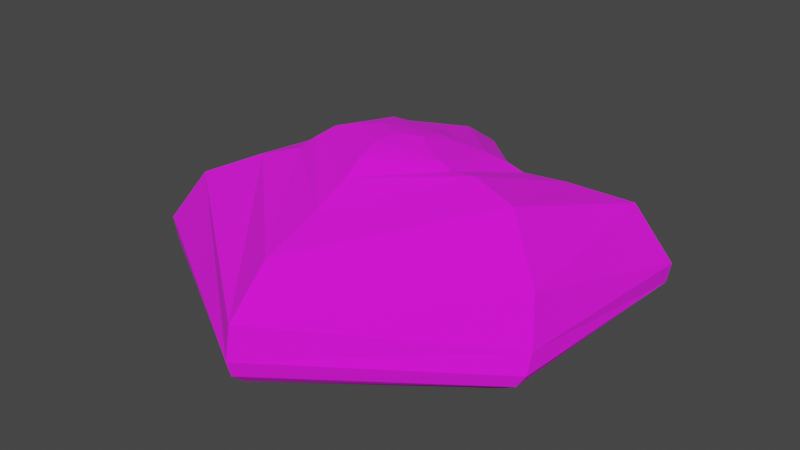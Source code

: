 # Source: copperOre.blend  (saved by Blender 2.90.8; exported with 4.5.12 LTS)
import bpy
from mathutils import Matrix  # noqa: F401  (used for matrix-valued properties, if any)

bpy.ops.wm.read_factory_settings(use_empty=True)
scene = bpy.context.scene
scene.name = 'Scene'

# ---- collections
col_collection = bpy.data.collections.new('Collection'); scene.collection.children.link(col_collection)

# ---- images (referenced by path relative to the original .blend; pixels are not part of the script)
import os
ASSET_DIR = os.environ.get("B2B_ASSET_DIR", "")  # directory of the original .blend (textures are referenced by path, not embedded)
HERE = os.path.dirname(os.path.abspath(__file__))  # packed textures are extracted next to this script under _unpacked/

def load_image(name, relpath, width, height, colorspace="sRGB"):
    """Load a texture the original file referenced (path relative to the .blend, or extracted next to this script)."""
    p = next((c for c in (os.path.join(HERE, relpath), os.path.join(ASSET_DIR, relpath)) if relpath and os.path.exists(c)), "")
    if p:
        img = bpy.data.images.load(p, check_existing=True)
        img.name = name
    else:  # same state as the original file: an image datablock whose file is absent (Cycles renders it pink)
        img = bpy.data.images.new(name, width, height)
        img.source = "FILE"
        img.filepath = "//" + (relpath or name)
    img.colorspace_settings.name = colorspace
    return img
img_colourpalette_png = load_image('colourpalette.png', 'colourpalette.png', 1024, 1024, 'sRGB')

# ---- materials (node trees are filled in below, after node groups)
mat_material = bpy.data.materials.new('Material')
mat_material.alpha_threshold = 0.0
mat_material.use_transparent_shadow = False
mat_material.line_color = (0.0, 0.0, 0.0, 1.0)

# ---- material node trees
mat_material.use_nodes = True; mat_material.node_tree.nodes.clear()
_N = mat_material.node_tree.nodes; _L = mat_material.node_tree.links
n0 = _N.new('ShaderNodeOutputMaterial'); n0.name = 'Material Output'; n0.location = (300, 300)
n1 = _N.new('ShaderNodeBsdfPrincipled'); n1.name = 'Principled BSDF'; n1.location = (10, 300)
n1.distribution = 'GGX'
n1.subsurface_method = 'BURLEY'
n1.inputs[2].default_value = 1.0
n1.inputs[3].default_value = 1.45
n1.inputs[27].default_value = (0.0, 0.0, 0.0, 1.0)
n1.inputs[28].default_value = 1.0
n2 = _N.new('ShaderNodeTexImage'); n2.name = 'Image Texture'; n2.location = (-313, 242)
n2.image = img_colourpalette_png
n3 = _N.new('ShaderNodeTexCoord'); n3.name = 'Texture Coordinate'; n3.location = (-535, 238)
_L.new(n1.outputs[0], n0.inputs[0])
_L.new(n2.outputs[0], n1.inputs[0])
_L.new(n3.outputs[2], n2.inputs[0])
n0.is_active_output = True

# ---- world
world_world = bpy.data.worlds.new('World'); scene.world = world_world
world_world.use_nodes = True; world_world.node_tree.nodes.clear()
_N = world_world.node_tree.nodes; _L = world_world.node_tree.links
n0 = _N.new('ShaderNodeOutputWorld'); n0.name = 'World Output'; n0.location = (300, 300)
n1 = _N.new('ShaderNodeBackground'); n1.name = 'Background'; n1.location = (10, 300)
n1.inputs[0].default_value = (0.05088, 0.05088, 0.05088, 1.0)
_L.new(n1.outputs[0], n0.inputs[0])
n0.is_active_output = True
world_world.color = (0.05088, 0.05088, 0.05088)
world_world.use_sun_shadow = False
world_world.sun_shadow_jitter_overblur = 0.0

# ---- meshes
me_sphere = bpy.data.meshes.new('Sphere')
me_sphere.from_pydata([(0.01214, 0.07018, 0.4434), (0.01214, 0.1685, 0.4053), (0.009277, 0.329, 0.3679), (0.003785, 0.5136, 0.2463), (0.0001472, 0.6488, 0.07472), (0.0, 0.7464, -0.0005478), (0.0, 0.8033, -0.08073), (0.0, 0.8226, -0.175), (0.0, 0.8086, -0.2224), (0.0, 0.7633, -0.2472), (0.0, 0.6939, -0.2426), (0.0, 0.6146, -0.2244), (0.0, 0.5217, -0.2016), (0.0, 0.3827, -0.2159), (0.0, 0.1951, -0.2804), (0.1007, 0.01907, 0.4573), (0.1821, 0.06822, 0.4242), (0.2539, 0.1135, 0.3937), (0.3171, 0.1532, 0.3604), (0.371, 0.1858, 0.3213), (0.5023, 0.2695, 0.2935), (0.7267, 0.4077, 0.2239), (0.8612, 0.4967, -0.0245), (0.8494, 0.4904, -0.1077), (0.8001, 0.4619, -0.1631), (0.7201, 0.4157, -0.1951), (0.6124, 0.3536, -0.2226), (0.4811, 0.2778, -0.2341), (0.3314, 0.1913, -0.2558), (0.169, 0.09754, -0.2933), (0.1003, -0.08317, 0.48), (0.1755, -0.1286, 0.4587), (0.2368, -0.1478, 0.4416), (0.2868, -0.1499, 0.4195), (0.3848, -0.1386, 0.4236), (0.5672, -0.1694, 0.3757), (0.7266, -0.254, 0.1356), (0.7758, -0.3234, -0.04623), (0.7815, -0.3613, -0.1221), (0.748, -0.3703, -0.1752), (0.6825, -0.3606, -0.2151), (0.5951, -0.3406, -0.2648), (0.4791, -0.2778, -0.2965), (0.3314, -0.1913, -0.3062), (0.169, -0.09755, -0.3145), (0.01214, -0.1343, 0.49), (0.01214, -0.2326, 0.4859), (0.01214, -0.3232, 0.4577), (0.01214, -0.4026, 0.4032), (0.009277, -0.5536, 0.3304), (0.003785, -0.7968, 0.2406), (0.0001471, -0.9755, 0.06463), (-1.648e-07, -1.0, -0.07127), (-1.35e-07, -0.9808, -0.1386), (-7.544e-08, -0.9239, -0.1886), (-1.052e-07, -0.8315, -0.2254), (-1.35e-07, -0.7071, -0.2699), (-9.034e-08, -0.5556, -0.2968), (-7.544e-08, -0.3827, -0.3062), (-3.074e-08, -0.1951, -0.3145), (0.01214, -0.03205, 0.4739), (-0.07639, -0.08317, 0.4848), (-0.1615, -0.1323, 0.4841), (-0.24, -0.1776, 0.4642), (-0.3088, -0.2173, 0.4139), (-0.3652, -0.2499, 0.3641), (-0.4999, -0.3185, 0.3249), (-0.7196, -0.4276, 0.2219), (-0.8609, -0.4975, 0.004802), (-0.8494, -0.4904, -0.09008), (-0.8001, -0.4619, -0.1516), (-0.7201, -0.4157, -0.188), (-0.6124, -0.3536, -0.2212), (-0.4811, -0.2778, -0.2341), (-0.3314, -0.1913, -0.2561), (-0.169, -0.09755, -0.2933), (0.0, -3.258e-07, -0.3126), (-0.07639, 0.01907, 0.4619), (-0.1615, 0.06822, 0.4452), (-0.24, 0.1135, 0.4047), (-0.3595, 0.2005, 0.322), (-0.4508, 0.3441, 0.2387), (-0.5719, 0.4589, 0.2049), (-0.6259, 0.4904, 0.128), (-0.6709, 0.5, 0.005518), (-0.6878, 0.4904, -0.06291), (-0.672, 0.4619, -0.1095), (-0.6317, 0.4157, -0.1401), (-0.5783, 0.3536, -0.1811), (-0.4805, 0.2778, -0.2162), (-0.3314, 0.1913, -0.2558), (-0.169, 0.09754, -0.2933)], [], [(14, 13, 28, 29), (7, 6, 21, 22), (0, 60, 15), (76, 14, 29), (8, 7, 22, 23), (1, 0, 15, 16), (9, 8, 23, 24), (2, 1, 16, 17), (10, 9, 24, 25), (3, 2, 17, 18), (11, 10, 25, 26), (4, 3, 18, 19), (12, 11, 26, 27), (5, 4, 19, 20), (13, 12, 27, 28), (6, 5, 20, 21), (28, 27, 42, 43), (21, 20, 35, 36), (29, 28, 43, 44), (22, 21, 36, 37), (15, 60, 30), (76, 29, 44), (23, 22, 37, 38), (16, 15, 30, 31), (24, 23, 38, 39), (17, 16, 31, 32), (25, 24, 39, 40), (18, 17, 32, 33), (26, 25, 40, 41), (19, 18, 33, 34), (27, 26, 41, 42), (20, 19, 34, 35), (32, 31, 46, 47), (40, 39, 54, 55), (33, 32, 47, 48), (41, 40, 55, 56), (34, 33, 48, 49), (42, 41, 56, 57), (35, 34, 49, 50), (43, 42, 57, 58), (36, 35, 50, 51), (44, 43, 58, 59), (37, 36, 51, 52), (30, 60, 45), (76, 44, 59), (38, 37, 52, 53), (31, 30, 45, 46), (39, 38, 53, 54), (51, 50, 66, 67), (59, 58, 74, 75), (52, 51, 67, 68), (45, 60, 61), (76, 59, 75), (53, 52, 68, 69), (46, 45, 61, 62), (54, 53, 69, 70), (47, 46, 62, 63), (55, 54, 70, 71), (48, 47, 63, 64), (56, 55, 71, 72), (49, 48, 64, 65), (57, 56, 72, 73), (50, 49, 65, 66), (58, 57, 73, 74), (71, 70, 86, 87), (64, 63, 79, 80), (72, 71, 87, 88), (65, 64, 80, 81), (73, 72, 88, 89), (66, 65, 81, 82), (74, 73, 89, 90), (67, 66, 82, 83), (75, 74, 90, 91), (68, 67, 83, 84), (61, 60, 77), (76, 75, 91), (69, 68, 84, 85), (62, 61, 77, 78), (70, 69, 85, 86), (63, 62, 78, 79), (91, 90, 13, 14), (84, 83, 6, 7), (77, 60, 0), (76, 91, 14), (85, 84, 7, 8), (78, 77, 0, 1), (86, 85, 8, 9), (79, 78, 1, 2), (87, 86, 9, 10), (80, 79, 2, 3), (88, 87, 10, 11), (81, 80, 3, 4), (89, 88, 11, 12), (82, 81, 4, 5), (90, 89, 12, 13), (83, 82, 5, 6)])
_uv = me_sphere.uv_layers.new(name='UVMap')
_uv.uv.foreach_set('vector', [0.8199, 0.6488, 0.8199, 0.6488, 0.8199, 0.6488, 0.8199, 0.6488, 0.8199, 0.6488, 0.8199, 0.6488, 0.8199, 0.6488, 0.8199, 0.6488, 0.8199, 0.6488, 0.8199, 0.6488, 0.8199, 0.6488, 0.8199, 0.6488, 0.8199, 0.6488, 0.8199, 0.6488, 0.8199, 0.6488, 0.8199, 0.6488, 0.8199, 0.6488, 0.8199, 0.6488, 0.8199, 0.6488, 0.8199, 0.6488, 0.8199, 0.6488, 0.8199, 0.6488, 0.8199, 0.6488, 0.8199, 0.6488, 0.8199, 0.6488, 0.8199, 0.6488, 0.8199, 0.6488, 0.8199, 0.6488, 0.8199, 0.6488, 0.8199, 0.6488, 0.8199, 0.6488, 0.8199, 0.6488, 0.8199, 0.6488, 0.8199, 0.6488, 0.8199, 0.6488, 0.8199, 0.6488, 0.8199, 0.6488, 0.8199, 0.6488, 0.8199, 0.6488, 0.8199, 0.6488, 0.8199, 0.6488, 0.8199, 0.6488, 0.8199, 0.6488, 0.8199, 0.6488, 0.8199, 0.6488, 0.8199, 0.6488, 0.8199, 0.6488, 0.8199, 0.6488, 0.8199, 0.6488, 0.8199, 0.6488, 0.8199, 0.6488, 0.8199, 0.6488, 0.8199, 0.6488, 0.8199, 0.6488, 0.8199, 0.6488, 0.8199, 0.6488, 0.8199, 0.6488, 0.8199, 0.6488, 0.8199, 0.6488, 0.8199, 0.6488, 0.8199, 0.6488, 0.8199, 0.6488, 0.8199, 0.6488, 0.8199, 0.6488, 0.8199, 0.6488, 0.8199, 0.6488, 0.8199, 0.6488, 0.8199, 0.6488, 0.8199, 0.6488, 0.8199, 0.6488, 0.8199, 0.6488, 0.8199, 0.6488, 0.8199, 0.6488, 0.8199, 0.6488, 0.8199, 0.6488, 0.8199, 0.6488, 0.8199, 0.6488, 0.8199, 0.6488, 0.8199, 0.6488, 0.8199, 0.6488, 0.8199, 0.6488, 0.8199, 0.6488, 0.8199, 0.6488, 0.8199, 0.6488, 0.8199, 0.6488, 0.8199, 0.6488, 0.8199, 0.6488, 0.8199, 0.6488, 0.8199, 0.6488, 0.8199, 0.6488, 0.8199, 0.6488, 0.8199, 0.6488, 0.8199, 0.6488, 0.8199, 0.6488, 0.8199, 0.6488, 0.8199, 0.6488, 0.8199, 0.6488, 0.8199, 0.6488, 0.8199, 0.6488, 0.8199, 0.6488, 0.8199, 0.6488, 0.8199, 0.6488, 0.8199, 0.6488, 0.8199, 0.6488, 0.8199, 0.6488, 0.8199, 0.6488, 0.8199, 0.6488, 0.8199, 0.6488, 0.8199, 0.6488, 0.8199, 0.6488, 0.8199, 0.6488, 0.8199, 0.6488, 0.8199, 0.6488, 0.8199, 0.6488, 0.8199, 0.6488, 0.8199, 0.6488, 0.8199, 0.6488, 0.8199, 0.6488, 0.8199, 0.6488, 0.8199, 0.6488, 0.8199, 0.6488, 0.8199, 0.6488, 0.8199, 0.6488, 0.8199, 0.6488, 0.8199, 0.6488, 0.8199, 0.6488, 0.8199, 0.6488, 0.8199, 0.6488, 0.8199, 0.6488, 0.8199, 0.6488, 0.8199, 0.6488, 0.8199, 0.6488, 0.8199, 0.6488, 0.8199, 0.6488, 0.8199, 0.6488, 0.8199, 0.6488, 0.8199, 0.6488, 0.8199, 0.6488, 0.8199, 0.6488, 0.8199, 0.6488, 0.8199, 0.6488, 0.8199, 0.6488, 0.8199, 0.6488, 0.8199, 0.6488, 0.8199, 0.6488, 0.8199, 0.6488, 0.8199, 0.6488, 0.8199, 0.6488, 0.8199, 0.6488, 0.8199, 0.6488, 0.8199, 0.6488, 0.8199, 0.6488, 0.8199, 0.6488, 0.8199, 0.6488, 0.8199, 0.6488, 0.8199, 0.6488, 0.8199, 0.6488, 0.8199, 0.6488, 0.8199, 0.6488, 0.8199, 0.6488, 0.8199, 0.6488, 0.8199, 0.6488, 0.8199, 0.6488, 0.8199, 0.6488, 0.8199, 0.6488, 0.8199, 0.6488, 0.8199, 0.6488, 0.8199, 0.6488, 0.8199, 0.6488, 0.8199, 0.6488, 0.8199, 0.6488, 0.8199, 0.6488, 0.8199, 0.6488, 0.8199, 0.6488, 0.8199, 0.6488, 0.8199, 0.6488, 0.8199, 0.6488, 0.8199, 0.6488, 0.8199, 0.6488, 0.8199, 0.6488, 0.8199, 0.6488, 0.8199, 0.6488, 0.8199, 0.6488, 0.8199, 0.6488, 0.8199, 0.6488, 0.8199, 0.6488, 0.8199, 0.6488, 0.8199, 0.6488, 0.8199, 0.6488, 0.8199, 0.6488, 0.8199, 0.6488, 0.8199, 0.6488, 0.8199, 0.6488, 0.8199, 0.6488, 0.8199, 0.6488, 0.8199, 0.6488, 0.8199, 0.6488, 0.8199, 0.6488, 0.8199, 0.6488, 0.8199, 0.6488, 0.8199, 0.6488, 0.8199, 0.6488, 0.8199, 0.6488, 0.8199, 0.6488, 0.8199, 0.6488, 0.8199, 0.6488, 0.8199, 0.6488, 0.8199, 0.6488, 0.8199, 0.6488, 0.8199, 0.6488, 0.8199, 0.6488, 0.8199, 0.6488, 0.8199, 0.6488, 0.8199, 0.6488, 0.8199, 0.6488, 0.8199, 0.6488, 0.8199, 0.6488, 0.8199, 0.6488, 0.8199, 0.6488, 0.8199, 0.6488, 0.8199, 0.6488, 0.8199, 0.6488, 0.8199, 0.6488, 0.8199, 0.6488, 0.8199, 0.6488, 0.8199, 0.6488, 0.8199, 0.6488, 0.8199, 0.6488, 0.8199, 0.6488, 0.8199, 0.6488, 0.8199, 0.6488, 0.8199, 0.6488, 0.8199, 0.6488, 0.8199, 0.6488, 0.8199, 0.6488, 0.8199, 0.6488, 0.8199, 0.6488, 0.8199, 0.6488, 0.8199, 0.6488, 0.8199, 0.6488, 0.8199, 0.6488, 0.8199, 0.6488, 0.8199, 0.6488, 0.8199, 0.6488, 0.8199, 0.6488, 0.8199, 0.6488, 0.8199, 0.6488, 0.8199, 0.6488, 0.8199, 0.6488, 0.8199, 0.6488, 0.8199, 0.6488, 0.8199, 0.6488, 0.8199, 0.6488, 0.8199, 0.6488, 0.8199, 0.6488, 0.8199, 0.6488, 0.8199, 0.6488, 0.8199, 0.6488, 0.8199, 0.6488, 0.8199, 0.6488, 0.8199, 0.6488, 0.8199, 0.6488, 0.8199, 0.6488, 0.8199, 0.6488, 0.8199, 0.6488, 0.8199, 0.6488, 0.8199, 0.6488, 0.8199, 0.6488, 0.8199, 0.6488, 0.8199, 0.6488, 0.8199, 0.6488, 0.8199, 0.6488, 0.8199, 0.6488, 0.8199, 0.6488, 0.8199, 0.6488, 0.8199, 0.6488, 0.8199, 0.6488, 0.8199, 0.6488, 0.8199, 0.6488, 0.8199, 0.6488, 0.8199, 0.6488, 0.8199, 0.6488, 0.8199, 0.6488, 0.8199, 0.6488, 0.8199, 0.6488, 0.8199, 0.6488, 0.8199, 0.6488, 0.8199, 0.6488, 0.8199, 0.6488, 0.8199, 0.6488, 0.8199, 0.6488, 0.8199, 0.6488, 0.8199, 0.6488, 0.8199, 0.6488, 0.8199, 0.6488, 0.8199, 0.6488, 0.8199, 0.6488, 0.8199, 0.6488, 0.8199, 0.6488, 0.8199, 0.6488, 0.8199, 0.6488, 0.8199, 0.6488, 0.8199, 0.6488, 0.8199, 0.6488, 0.8199, 0.6488, 0.8199, 0.6488, 0.8199, 0.6488, 0.8199, 0.6488, 0.8199, 0.6488, 0.8199, 0.6488, 0.8199, 0.6488, 0.8199, 0.6488, 0.8199, 0.6488, 0.8199, 0.6488, 0.8199, 0.6488, 0.8199, 0.6488, 0.8199, 0.6488, 0.8199, 0.6488, 0.8199, 0.6488, 0.8199, 0.6488, 0.8199, 0.6488, 0.8199, 0.6488, 0.8199, 0.6488, 0.8199, 0.6488, 0.8199, 0.6488, 0.8199, 0.6488, 0.8199, 0.6488, 0.8199, 0.6488, 0.8199, 0.6488, 0.8199, 0.6488, 0.8199, 0.6488, 0.8199, 0.6488, 0.8199, 0.6488, 0.8199, 0.6488, 0.8199, 0.6488, 0.8199, 0.6488, 0.8199, 0.6488, 0.8199, 0.6488, 0.8199, 0.6488, 0.8199, 0.6488, 0.8199, 0.6488, 0.8199, 0.6488, 0.8199, 0.6488, 0.8199, 0.6488, 0.8199, 0.6488, 0.8199, 0.6488, 0.8199, 0.6488, 0.8199, 0.6488, 0.8199, 0.6488, 0.8199, 0.6488, 0.8199, 0.6488, 0.8199, 0.6488, 0.8199, 0.6488, 0.8199, 0.6488, 0.8199, 0.6488, 0.8199, 0.6488, 0.8199, 0.6488, 0.8199, 0.6488, 0.8199, 0.6488, 0.8199, 0.6488, 0.8199, 0.6488, 0.8199, 0.6488, 0.8199, 0.6488, 0.8199, 0.6488, 0.8199, 0.6488, 0.8199, 0.6488, 0.8199, 0.6488, 0.8199, 0.6488, 0.8199, 0.6488, 0.8199, 0.6488, 0.8199, 0.6488, 0.8199, 0.6488])
me_sphere.materials.append(mat_material)
me_sphere.use_remesh_fix_poles = True
me_sphere.use_remesh_preserve_attributes = False
me_sphere.use_mirror_vertex_groups = False
me_sphere.update()

# ---- objects
ob_sphere = bpy.data.objects.new('Sphere', me_sphere)

# ---- transforms, parenting, visibility, modifiers, constraints
ob_sphere.location = (0.0, 0.0, 0.0)
ob_sphere.lineart.crease_threshold = 0.0

# ---- collection membership
col_collection.objects.link(ob_sphere)

# ---- scene / render settings (as saved in the file)
scene.frame_start = 1; scene.frame_end = 250; scene.frame_set(1)
scene.render.engine = 'BLENDER_EEVEE_NEXT'
scene.cycles.use_denoising = False
scene.cycles.samples = 128
scene.cycles.sampling_pattern = 'TABULATED_SOBOL'
scene.cycles.use_adaptive_sampling = False
scene.cycles.use_light_tree = False
scene.view_settings.view_transform = 'Filmic'
bpy.context.view_layer.update()

# ---- added for rendering (the .blend has no active camera and no usable light): camera, sun
cam_auto = bpy.data.cameras.new('AutoCamera')
cam_auto.lens = 50.0
cam_auto.sensor_width = 36.0
cam_auto.clip_end = 1000.0
ob_auto_camera = bpy.data.objects.new('AutoCamera', cam_auto)
scene.collection.objects.link(ob_auto_camera)
ob_auto_camera.location = (2.43654, -3.0124, 2.03686)
ob_auto_camera.rotation_euler = (1.09748, -7.21219e-08, 0.694738)
scene.camera = ob_auto_camera
light_auto_sun = bpy.data.lights.new('AutoSun', 'SUN')
light_auto_sun.energy = 3.0
light_auto_sun.angle = 0.0523599
ob_auto_sun = bpy.data.objects.new('AutoSun', light_auto_sun)
scene.collection.objects.link(ob_auto_sun)
ob_auto_sun.rotation_euler = (0.872665, 0.174533, 0.523599)
bpy.context.view_layer.update()
